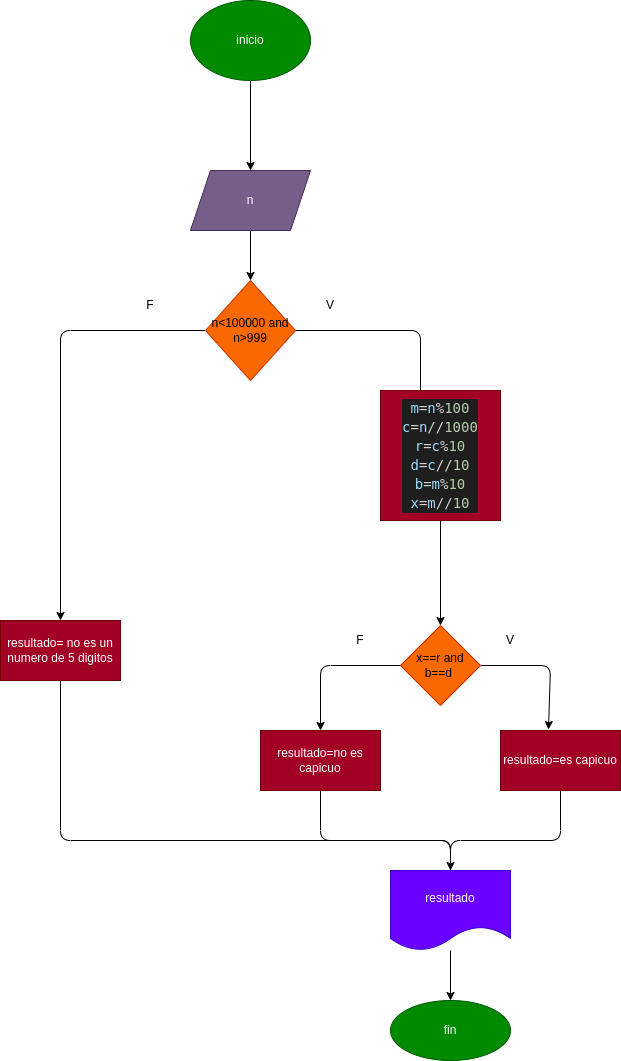

The diagram above was exported from draw.io. Its source (the exported page's mxGraphModel, read from the mxfile embedded in the PNG):
<mxGraphModel dx="564" dy="405" grid="1" gridSize="10" guides="1" tooltips="1" connect="1" arrows="1" fold="1" page="1" pageScale="1" pageWidth="850" pageHeight="1100" math="0" shadow="0">
  <root>
    <mxCell id="0" />
    <mxCell id="1" parent="0" />
    <mxCell id="4" value="" style="edgeStyle=none;html=1;" edge="1" parent="1" source="2" target="3">
      <mxGeometry relative="1" as="geometry" />
    </mxCell>
    <mxCell id="2" value="inicio" style="ellipse;whiteSpace=wrap;html=1;fillColor=#008a00;fontColor=#ffffff;strokeColor=#005700;" vertex="1" parent="1">
      <mxGeometry x="200" y="20" width="120" height="80" as="geometry" />
    </mxCell>
    <mxCell id="6" value="" style="edgeStyle=none;html=1;" edge="1" parent="1" source="3" target="5">
      <mxGeometry relative="1" as="geometry" />
    </mxCell>
    <mxCell id="3" value="n" style="shape=parallelogram;perimeter=parallelogramPerimeter;whiteSpace=wrap;html=1;fixedSize=1;fillColor=#76608a;fontColor=#ffffff;strokeColor=#432D57;" vertex="1" parent="1">
      <mxGeometry x="200" y="190" width="120" height="60" as="geometry" />
    </mxCell>
    <mxCell id="7" style="edgeStyle=none;html=1;exitX=1;exitY=0.5;exitDx=0;exitDy=0;" edge="1" parent="1" source="5">
      <mxGeometry relative="1" as="geometry">
        <mxPoint x="430" y="480" as="targetPoint" />
        <Array as="points">
          <mxPoint x="430" y="350" />
        </Array>
      </mxGeometry>
    </mxCell>
    <mxCell id="15" style="edgeStyle=none;html=1;exitX=0;exitY=0.5;exitDx=0;exitDy=0;" edge="1" parent="1" source="5">
      <mxGeometry relative="1" as="geometry">
        <mxPoint x="70" y="640" as="targetPoint" />
        <Array as="points">
          <mxPoint x="70" y="350" />
        </Array>
      </mxGeometry>
    </mxCell>
    <mxCell id="5" value="n&amp;lt;100000 and n&amp;gt;999" style="rhombus;whiteSpace=wrap;html=1;fillColor=#fa6800;fontColor=#000000;strokeColor=#C73500;" vertex="1" parent="1">
      <mxGeometry x="215" y="300" width="90" height="100" as="geometry" />
    </mxCell>
    <mxCell id="14" value="" style="edgeStyle=none;html=1;" edge="1" parent="1" source="9" target="13">
      <mxGeometry relative="1" as="geometry" />
    </mxCell>
    <mxCell id="9" value="&lt;div style=&quot;color: rgb(212, 212, 212); background-color: rgb(30, 30, 30); font-family: &amp;quot;droid sans mono&amp;quot;, &amp;quot;monospace&amp;quot;, monospace; font-weight: normal; font-size: 14px; line-height: 19px;&quot;&gt;&lt;div&gt;&lt;span style=&quot;color: #d4d4d4&quot;&gt; &lt;/span&gt;&lt;span style=&quot;color: #9cdcfe&quot;&gt;m&lt;/span&gt;&lt;span style=&quot;color: #d4d4d4&quot;&gt;=&lt;/span&gt;&lt;span style=&quot;color: #9cdcfe&quot;&gt;n&lt;/span&gt;&lt;span style=&quot;color: #d4d4d4&quot;&gt;%&lt;/span&gt;&lt;span style=&quot;color: #b5cea8&quot;&gt;100&lt;/span&gt;&lt;/div&gt;&lt;div&gt;&lt;span style=&quot;color: #d4d4d4&quot;&gt;    &lt;/span&gt;&lt;span style=&quot;color: #9cdcfe&quot;&gt;c&lt;/span&gt;&lt;span style=&quot;color: #d4d4d4&quot;&gt;=&lt;/span&gt;&lt;span style=&quot;color: #9cdcfe&quot;&gt;n&lt;/span&gt;&lt;span style=&quot;color: #d4d4d4&quot;&gt;//&lt;/span&gt;&lt;span style=&quot;color: #b5cea8&quot;&gt;1000&lt;/span&gt;&lt;/div&gt;&lt;div&gt;&lt;span style=&quot;color: #d4d4d4&quot;&gt;    &lt;/span&gt;&lt;span style=&quot;color: #9cdcfe&quot;&gt;r&lt;/span&gt;&lt;span style=&quot;color: #d4d4d4&quot;&gt;=&lt;/span&gt;&lt;span style=&quot;color: #9cdcfe&quot;&gt;c&lt;/span&gt;&lt;span style=&quot;color: #d4d4d4&quot;&gt;%&lt;/span&gt;&lt;span style=&quot;color: #b5cea8&quot;&gt;10&lt;/span&gt;&lt;/div&gt;&lt;div&gt;&lt;span style=&quot;color: #d4d4d4&quot;&gt;    &lt;/span&gt;&lt;span style=&quot;color: #9cdcfe&quot;&gt;d&lt;/span&gt;&lt;span style=&quot;color: #d4d4d4&quot;&gt;=&lt;/span&gt;&lt;span style=&quot;color: #9cdcfe&quot;&gt;c&lt;/span&gt;&lt;span style=&quot;color: #d4d4d4&quot;&gt;//&lt;/span&gt;&lt;span style=&quot;color: #b5cea8&quot;&gt;10&lt;/span&gt;&lt;/div&gt;&lt;div&gt;&lt;span style=&quot;color: #d4d4d4&quot;&gt;    &lt;/span&gt;&lt;span style=&quot;color: #9cdcfe&quot;&gt;b&lt;/span&gt;&lt;span style=&quot;color: #d4d4d4&quot;&gt;=&lt;/span&gt;&lt;span style=&quot;color: #9cdcfe&quot;&gt;m&lt;/span&gt;&lt;span style=&quot;color: #d4d4d4&quot;&gt;%&lt;/span&gt;&lt;span style=&quot;color: #b5cea8&quot;&gt;10&lt;/span&gt;&lt;/div&gt;&lt;div&gt;&lt;span style=&quot;color: #d4d4d4&quot;&gt;    &lt;/span&gt;&lt;span style=&quot;color: #9cdcfe&quot;&gt;x&lt;/span&gt;&lt;span style=&quot;color: #d4d4d4&quot;&gt;=&lt;/span&gt;&lt;span style=&quot;color: #9cdcfe&quot;&gt;m&lt;/span&gt;&lt;span style=&quot;color: #d4d4d4&quot;&gt;//&lt;/span&gt;&lt;span style=&quot;color: #b5cea8&quot;&gt;10&lt;/span&gt;&lt;/div&gt;&lt;/div&gt;" style="rounded=0;whiteSpace=wrap;html=1;fillColor=#a20025;fontColor=#ffffff;strokeColor=#6F0000;" vertex="1" parent="1">
      <mxGeometry x="390" y="410" width="120" height="130" as="geometry" />
    </mxCell>
    <mxCell id="17" style="edgeStyle=none;html=1;exitX=1;exitY=0.5;exitDx=0;exitDy=0;entryX=0.4;entryY=-0.017;entryDx=0;entryDy=0;entryPerimeter=0;" edge="1" parent="1" source="13" target="20">
      <mxGeometry relative="1" as="geometry">
        <mxPoint x="560" y="780" as="targetPoint" />
        <Array as="points">
          <mxPoint x="560" y="685" />
        </Array>
      </mxGeometry>
    </mxCell>
    <mxCell id="18" style="edgeStyle=none;html=1;exitX=0;exitY=0.5;exitDx=0;exitDy=0;" edge="1" parent="1" source="13" target="19">
      <mxGeometry relative="1" as="geometry">
        <mxPoint x="330" y="780" as="targetPoint" />
        <Array as="points">
          <mxPoint x="330" y="685" />
        </Array>
      </mxGeometry>
    </mxCell>
    <mxCell id="13" value="x==r and b==d&amp;nbsp;" style="rhombus;whiteSpace=wrap;html=1;rounded=0;fillColor=#fa6800;fontColor=#000000;strokeColor=#C73500;" vertex="1" parent="1">
      <mxGeometry x="410" y="645" width="80" height="80" as="geometry" />
    </mxCell>
    <mxCell id="22" style="edgeStyle=none;html=1;exitX=0.5;exitY=1;exitDx=0;exitDy=0;" edge="1" parent="1" source="19">
      <mxGeometry relative="1" as="geometry">
        <mxPoint x="460" y="940" as="targetPoint" />
        <Array as="points">
          <mxPoint x="330" y="860" />
          <mxPoint x="460" y="860" />
        </Array>
      </mxGeometry>
    </mxCell>
    <mxCell id="19" value="resultado=no es capicuo" style="rounded=0;whiteSpace=wrap;html=1;fillColor=#a20025;fontColor=#ffffff;strokeColor=#6F0000;" vertex="1" parent="1">
      <mxGeometry x="270" y="750" width="120" height="60" as="geometry" />
    </mxCell>
    <mxCell id="23" style="edgeStyle=none;html=1;exitX=0.5;exitY=1;exitDx=0;exitDy=0;" edge="1" parent="1" source="20">
      <mxGeometry relative="1" as="geometry">
        <mxPoint x="460" y="940" as="targetPoint" />
        <Array as="points">
          <mxPoint x="570" y="860" />
          <mxPoint x="460" y="860" />
        </Array>
      </mxGeometry>
    </mxCell>
    <mxCell id="20" value="resultado=es capicuo&lt;br&gt;" style="rounded=0;whiteSpace=wrap;html=1;fillColor=#a20025;fontColor=#ffffff;strokeColor=#6F0000;" vertex="1" parent="1">
      <mxGeometry x="510" y="750" width="120" height="60" as="geometry" />
    </mxCell>
    <mxCell id="24" style="edgeStyle=none;html=1;exitX=0.5;exitY=1;exitDx=0;exitDy=0;" edge="1" parent="1" source="21" target="25">
      <mxGeometry relative="1" as="geometry">
        <mxPoint x="460" y="940" as="targetPoint" />
        <Array as="points">
          <mxPoint x="70" y="860" />
          <mxPoint x="460" y="860" />
        </Array>
      </mxGeometry>
    </mxCell>
    <mxCell id="21" value="resultado= no es un numero de 5 digitos" style="rounded=0;whiteSpace=wrap;html=1;fillColor=#a20025;fontColor=#ffffff;strokeColor=#6F0000;" vertex="1" parent="1">
      <mxGeometry x="10" y="640" width="120" height="60" as="geometry" />
    </mxCell>
    <mxCell id="27" value="" style="edgeStyle=none;html=1;" edge="1" parent="1" source="25" target="26">
      <mxGeometry relative="1" as="geometry" />
    </mxCell>
    <mxCell id="25" value="resultado" style="shape=document;whiteSpace=wrap;html=1;boundedLbl=1;fillColor=#6a00ff;fontColor=#ffffff;strokeColor=#3700CC;" vertex="1" parent="1">
      <mxGeometry x="400" y="890" width="120" height="80" as="geometry" />
    </mxCell>
    <mxCell id="26" value="fin" style="ellipse;whiteSpace=wrap;html=1;fillColor=#008a00;fontColor=#ffffff;strokeColor=#005700;" vertex="1" parent="1">
      <mxGeometry x="400" y="1020" width="120" height="60" as="geometry" />
    </mxCell>
    <mxCell id="29" value="F" style="text;html=1;strokeColor=none;fillColor=none;align=center;verticalAlign=middle;whiteSpace=wrap;rounded=0;" vertex="1" parent="1">
      <mxGeometry x="130" y="310" width="60" height="30" as="geometry" />
    </mxCell>
    <mxCell id="30" value="F" style="text;html=1;strokeColor=none;fillColor=none;align=center;verticalAlign=middle;whiteSpace=wrap;rounded=0;" vertex="1" parent="1">
      <mxGeometry x="340" y="645" width="60" height="30" as="geometry" />
    </mxCell>
    <mxCell id="31" value="V" style="text;html=1;strokeColor=none;fillColor=none;align=center;verticalAlign=middle;whiteSpace=wrap;rounded=0;" vertex="1" parent="1">
      <mxGeometry x="310" y="310" width="60" height="30" as="geometry" />
    </mxCell>
    <mxCell id="32" value="V" style="text;html=1;strokeColor=none;fillColor=none;align=center;verticalAlign=middle;whiteSpace=wrap;rounded=0;" vertex="1" parent="1">
      <mxGeometry x="490" y="645" width="60" height="30" as="geometry" />
    </mxCell>
  </root>
</mxGraphModel>